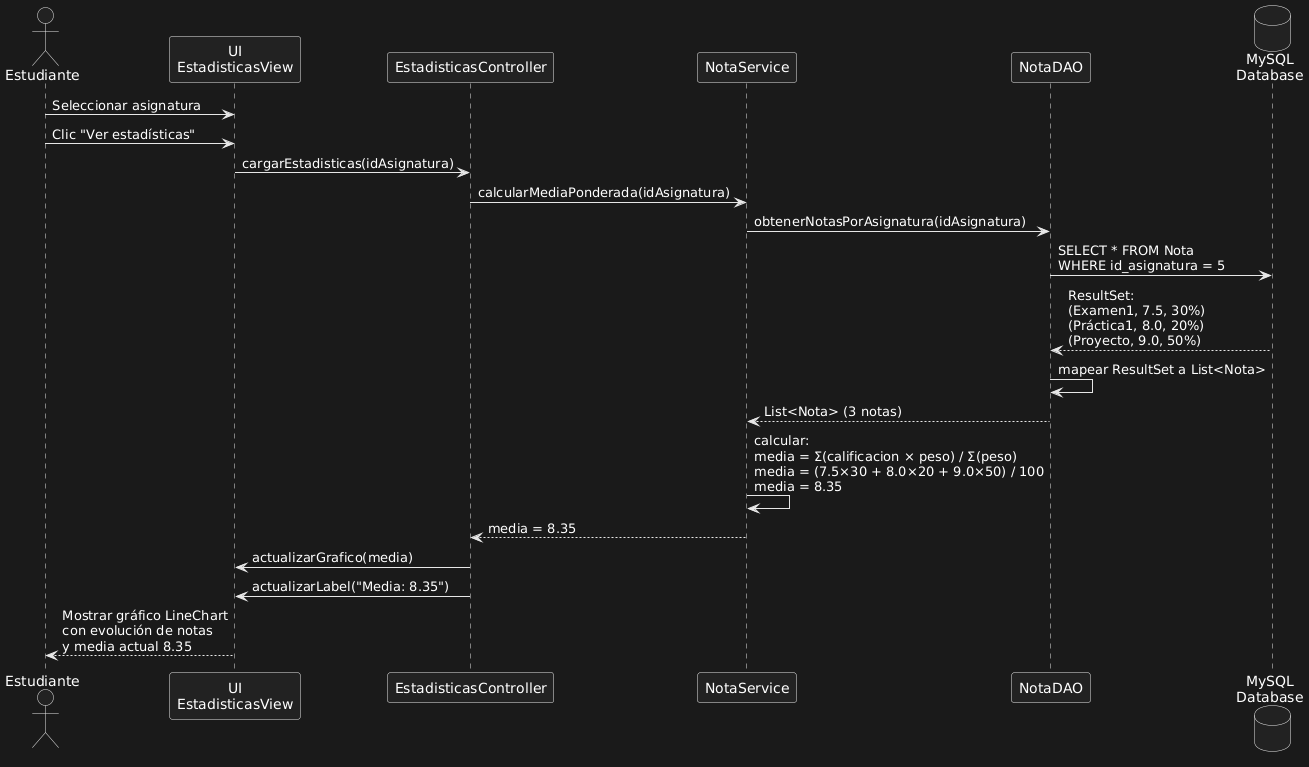

The diagram above was rendered by PlantUML. Its source (embedded in the PNG):
@startuml
actor Estudiante
participant "UI\nEstadisticasView" as UI
participant "EstadisticasController" as Controller
participant "NotaService" as Service
participant "NotaDAO" as DAO
database "MySQL\nDatabase" as DB

Estudiante -> UI: Seleccionar asignatura
Estudiante -> UI: Clic "Ver estadísticas"

UI -> Controller: cargarEstadisticas(idAsignatura)

Controller -> Service: calcularMediaPonderada(idAsignatura)

Service -> DAO: obtenerNotasPorAsignatura(idAsignatura)

DAO -> DB: SELECT * FROM Nota\nWHERE id_asignatura = 5

DB --> DAO: ResultSet:\n(Examen1, 7.5, 30%)\n(Práctica1, 8.0, 20%)\n(Proyecto, 9.0, 50%)

DAO -> DAO: mapear ResultSet a List<Nota>

DAO --> Service: List<Nota> (3 notas)

Service -> Service: calcular:\nmedia = Σ(calificacion × peso) / Σ(peso)\nmedia = (7.5×30 + 8.0×20 + 9.0×50) / 100\nmedia = 8.35

Service --> Controller: media = 8.35

Controller -> UI: actualizarGrafico(media)
Controller -> UI: actualizarLabel("Media: 8.35")

UI --> Estudiante: Mostrar gráfico LineChart\ncon evolución de notas\ny media actual 8.35
@enduml